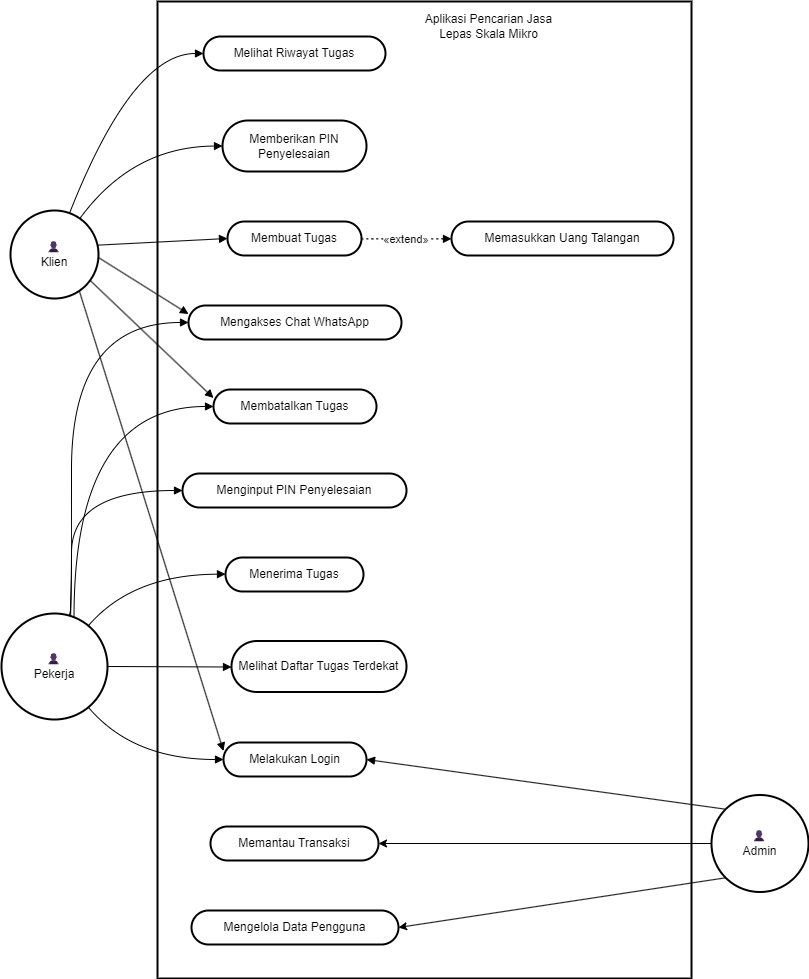

The diagram above was exported from draw.io. Its source (the exported page's mxGraphModel, read from the mxfile embedded in the PNG):
<mxGraphModel dx="1238" dy="725" grid="1" gridSize="10" guides="1" tooltips="1" connect="1" arrows="1" fold="1" page="1" pageScale="1" pageWidth="1100" pageHeight="850" math="0" shadow="0">
  <root>
    <mxCell id="0" />
    <mxCell id="1" parent="0" />
    <mxCell id="9WclyviskWWtCYOLf7Tt-45" value="" style="whiteSpace=wrap;strokeWidth=2;" parent="1" vertex="1">
      <mxGeometry x="306" y="310" width="534" height="977" as="geometry" />
    </mxCell>
    <mxCell id="9WclyviskWWtCYOLf7Tt-46" value="👤&#10;Klien" style="ellipse;aspect=fixed;strokeWidth=2;whiteSpace=wrap;" parent="1" vertex="1">
      <mxGeometry x="159" y="519" width="88" height="88" as="geometry" />
    </mxCell>
    <mxCell id="9WclyviskWWtCYOLf7Tt-47" value="👤&#10;Pekerja" style="ellipse;aspect=fixed;strokeWidth=2;whiteSpace=wrap;" parent="1" vertex="1">
      <mxGeometry x="150" y="922" width="106" height="106" as="geometry" />
    </mxCell>
    <mxCell id="Hbz2sDIyFXFIcaYgMorr-1" style="rounded=0;orthogonalLoop=1;jettySize=auto;html=1;exitX=0;exitY=1;exitDx=0;exitDy=0;entryX=1;entryY=0.5;entryDx=0;entryDy=0;" edge="1" parent="1" source="9WclyviskWWtCYOLf7Tt-48" target="9WclyviskWWtCYOLf7Tt-59">
      <mxGeometry relative="1" as="geometry" />
    </mxCell>
    <mxCell id="Hbz2sDIyFXFIcaYgMorr-3" style="rounded=0;orthogonalLoop=1;jettySize=auto;html=1;exitX=0;exitY=0.5;exitDx=0;exitDy=0;" edge="1" parent="1" source="9WclyviskWWtCYOLf7Tt-48" target="9WclyviskWWtCYOLf7Tt-60">
      <mxGeometry relative="1" as="geometry" />
    </mxCell>
    <mxCell id="9WclyviskWWtCYOLf7Tt-48" value="👤&#10;Admin" style="ellipse;aspect=fixed;strokeWidth=2;whiteSpace=wrap;" parent="1" vertex="1">
      <mxGeometry x="860" y="1103.5" width="97" height="97" as="geometry" />
    </mxCell>
    <mxCell id="9WclyviskWWtCYOLf7Tt-49" value="Melakukan Login" style="rounded=1;whiteSpace=wrap;arcSize=50;strokeWidth=2;" parent="1" vertex="1">
      <mxGeometry x="372" y="1051" width="143" height="34" as="geometry" />
    </mxCell>
    <mxCell id="9WclyviskWWtCYOLf7Tt-50" value="Membuat Tugas" style="rounded=1;whiteSpace=wrap;arcSize=50;strokeWidth=2;" parent="1" vertex="1">
      <mxGeometry x="376" y="530" width="134" height="34" as="geometry" />
    </mxCell>
    <mxCell id="9WclyviskWWtCYOLf7Tt-51" value="Memasukkan Uang Talangan" style="rounded=1;whiteSpace=wrap;arcSize=50;strokeWidth=2;" parent="1" vertex="1">
      <mxGeometry x="600" y="530" width="222" height="34" as="geometry" />
    </mxCell>
    <mxCell id="9WclyviskWWtCYOLf7Tt-52" value="Membatalkan Tugas" style="rounded=1;whiteSpace=wrap;arcSize=50;strokeWidth=2;" parent="1" vertex="1">
      <mxGeometry x="362" y="698" width="163" height="34" as="geometry" />
    </mxCell>
    <mxCell id="9WclyviskWWtCYOLf7Tt-53" value="Mengakses Chat WhatsApp" style="rounded=1;whiteSpace=wrap;arcSize=50;strokeWidth=2;" parent="1" vertex="1">
      <mxGeometry x="337" y="614" width="213" height="34" as="geometry" />
    </mxCell>
    <mxCell id="9WclyviskWWtCYOLf7Tt-54" value="Memberikan PIN Penyelesaian" style="rounded=1;whiteSpace=wrap;arcSize=50;strokeWidth=2;" parent="1" vertex="1">
      <mxGeometry x="371" y="429" width="144" height="51" as="geometry" />
    </mxCell>
    <mxCell id="9WclyviskWWtCYOLf7Tt-55" value="Melihat Riwayat Tugas" style="rounded=1;whiteSpace=wrap;arcSize=50;strokeWidth=2;" parent="1" vertex="1">
      <mxGeometry x="352" y="345" width="182" height="34" as="geometry" />
    </mxCell>
    <mxCell id="9WclyviskWWtCYOLf7Tt-56" value="Melihat Daftar Tugas Terdekat" style="rounded=1;whiteSpace=wrap;arcSize=50;strokeWidth=2;" parent="1" vertex="1">
      <mxGeometry x="380" y="949.5" width="175" height="51" as="geometry" />
    </mxCell>
    <mxCell id="9WclyviskWWtCYOLf7Tt-57" value="Menerima Tugas" style="rounded=1;whiteSpace=wrap;arcSize=50;strokeWidth=2;" parent="1" vertex="1">
      <mxGeometry x="374" y="866" width="138" height="34" as="geometry" />
    </mxCell>
    <mxCell id="9WclyviskWWtCYOLf7Tt-58" value="Menginput PIN Penyelesaian" style="rounded=1;whiteSpace=wrap;arcSize=50;strokeWidth=2;" parent="1" vertex="1">
      <mxGeometry x="331" y="782" width="224" height="34" as="geometry" />
    </mxCell>
    <mxCell id="9WclyviskWWtCYOLf7Tt-59" value="Mengelola Data Pengguna" style="rounded=1;whiteSpace=wrap;arcSize=50;strokeWidth=2;" parent="1" vertex="1">
      <mxGeometry x="340" y="1219" width="207" height="34" as="geometry" />
    </mxCell>
    <mxCell id="9WclyviskWWtCYOLf7Tt-60" value="Memantau Transaksi" style="rounded=1;whiteSpace=wrap;arcSize=50;strokeWidth=2;" parent="1" vertex="1">
      <mxGeometry x="359" y="1135" width="168" height="34" as="geometry" />
    </mxCell>
    <mxCell id="9WclyviskWWtCYOLf7Tt-61" value="" style="startArrow=none;endArrow=block;exitX=0.85;exitY=1;entryX=0;entryY=0.25;rounded=0;entryDx=0;entryDy=0;" parent="1" source="9WclyviskWWtCYOLf7Tt-46" target="9WclyviskWWtCYOLf7Tt-49" edge="1">
      <mxGeometry relative="1" as="geometry" />
    </mxCell>
    <mxCell id="9WclyviskWWtCYOLf7Tt-62" value="" style="startArrow=none;endArrow=block;exitX=0.985;exitY=0.394;entryX=0;entryY=0.5;rounded=0;entryDx=0;entryDy=0;exitDx=0;exitDy=0;exitPerimeter=0;" parent="1" source="9WclyviskWWtCYOLf7Tt-46" target="9WclyviskWWtCYOLf7Tt-50" edge="1">
      <mxGeometry relative="1" as="geometry" />
    </mxCell>
    <mxCell id="9WclyviskWWtCYOLf7Tt-63" value="" style="startArrow=none;endArrow=block;exitX=1;exitY=0.87;entryX=0;entryY=0.25;rounded=0;entryDx=0;entryDy=0;" parent="1" source="9WclyviskWWtCYOLf7Tt-46" target="9WclyviskWWtCYOLf7Tt-52" edge="1">
      <mxGeometry relative="1" as="geometry" />
    </mxCell>
    <mxCell id="9WclyviskWWtCYOLf7Tt-64" value="" style="startArrow=none;endArrow=block;exitX=1;exitY=0.54;entryX=0;entryY=0.25;rounded=0;entryDx=0;entryDy=0;" parent="1" source="9WclyviskWWtCYOLf7Tt-46" target="9WclyviskWWtCYOLf7Tt-53" edge="1">
      <mxGeometry relative="1" as="geometry" />
    </mxCell>
    <mxCell id="9WclyviskWWtCYOLf7Tt-65" value="" style="curved=1;startArrow=none;endArrow=block;exitX=0.86;exitY=0;entryX=0;entryY=0.5;rounded=0;" parent="1" source="9WclyviskWWtCYOLf7Tt-46" target="9WclyviskWWtCYOLf7Tt-54" edge="1">
      <mxGeometry relative="1" as="geometry">
        <Array as="points">
          <mxPoint x="281" y="455" />
        </Array>
      </mxGeometry>
    </mxCell>
    <mxCell id="9WclyviskWWtCYOLf7Tt-66" value="" style="curved=1;startArrow=none;endArrow=block;exitX=0.69;exitY=0;entryX=0;entryY=0.5;rounded=0;" parent="1" source="9WclyviskWWtCYOLf7Tt-46" target="9WclyviskWWtCYOLf7Tt-55" edge="1">
      <mxGeometry relative="1" as="geometry">
        <Array as="points">
          <mxPoint x="281" y="362" />
        </Array>
      </mxGeometry>
    </mxCell>
    <mxCell id="9WclyviskWWtCYOLf7Tt-67" value="" style="curved=1;startArrow=none;endArrow=block;exitX=0.92;exitY=1;entryX=0;entryY=0.5;rounded=0;" parent="1" source="9WclyviskWWtCYOLf7Tt-47" target="9WclyviskWWtCYOLf7Tt-49" edge="1">
      <mxGeometry relative="1" as="geometry">
        <Array as="points">
          <mxPoint x="281" y="1068" />
        </Array>
      </mxGeometry>
    </mxCell>
    <mxCell id="9WclyviskWWtCYOLf7Tt-68" value="" style="curved=1;startArrow=none;endArrow=block;exitX=1;exitY=0.5;entryX=0;entryY=0.51;rounded=0;" parent="1" source="9WclyviskWWtCYOLf7Tt-47" target="9WclyviskWWtCYOLf7Tt-56" edge="1">
      <mxGeometry relative="1" as="geometry">
        <Array as="points" />
      </mxGeometry>
    </mxCell>
    <mxCell id="9WclyviskWWtCYOLf7Tt-69" value="" style="curved=1;startArrow=none;endArrow=block;exitX=0.92;exitY=0;entryX=0;entryY=0.49;rounded=0;" parent="1" source="9WclyviskWWtCYOLf7Tt-47" target="9WclyviskWWtCYOLf7Tt-57" edge="1">
      <mxGeometry relative="1" as="geometry">
        <Array as="points">
          <mxPoint x="281" y="883" />
        </Array>
      </mxGeometry>
    </mxCell>
    <mxCell id="9WclyviskWWtCYOLf7Tt-70" value="" style="curved=1;startArrow=none;endArrow=block;exitX=0.7;exitY=0;entryX=0;entryY=0.5;rounded=0;entryDx=0;entryDy=0;edgeStyle=orthogonalEdgeStyle;" parent="1" source="9WclyviskWWtCYOLf7Tt-47" target="9WclyviskWWtCYOLf7Tt-52" edge="1">
      <mxGeometry relative="1" as="geometry">
        <Array as="points">
          <mxPoint x="222" y="715" />
        </Array>
      </mxGeometry>
    </mxCell>
    <mxCell id="9WclyviskWWtCYOLf7Tt-71" value="" style="curved=1;startArrow=none;endArrow=block;exitX=0.66;exitY=0;entryX=0;entryY=0.5;rounded=0;entryDx=0;entryDy=0;edgeStyle=orthogonalEdgeStyle;" parent="1" source="9WclyviskWWtCYOLf7Tt-47" target="9WclyviskWWtCYOLf7Tt-53" edge="1">
      <mxGeometry relative="1" as="geometry">
        <Array as="points">
          <mxPoint x="220" y="924" />
          <mxPoint x="220" y="631" />
        </Array>
      </mxGeometry>
    </mxCell>
    <mxCell id="9WclyviskWWtCYOLf7Tt-72" value="" style="curved=1;startArrow=none;endArrow=block;exitX=0.65;exitY=0;entryX=0;entryY=0.5;rounded=0;entryDx=0;entryDy=0;edgeStyle=orthogonalEdgeStyle;" parent="1" source="9WclyviskWWtCYOLf7Tt-47" target="9WclyviskWWtCYOLf7Tt-58" edge="1">
      <mxGeometry relative="1" as="geometry">
        <Array as="points">
          <mxPoint x="220" y="924" />
          <mxPoint x="220" y="799" />
        </Array>
      </mxGeometry>
    </mxCell>
    <mxCell id="9WclyviskWWtCYOLf7Tt-73" value="" style="startArrow=none;endArrow=block;exitX=0;exitY=0;entryX=1;entryY=0.5;rounded=0;exitDx=0;exitDy=0;entryDx=0;entryDy=0;" parent="1" source="9WclyviskWWtCYOLf7Tt-48" target="9WclyviskWWtCYOLf7Tt-49" edge="1">
      <mxGeometry relative="1" as="geometry" />
    </mxCell>
    <mxCell id="9WclyviskWWtCYOLf7Tt-76" value="«extend»" style="curved=1;dashed=1;dashPattern=2 3;startArrow=none;endArrow=block;exitX=1;exitY=0.51;entryX=0;entryY=0.51;rounded=0;" parent="1" source="9WclyviskWWtCYOLf7Tt-50" target="9WclyviskWWtCYOLf7Tt-51" edge="1">
      <mxGeometry relative="1" as="geometry">
        <Array as="points" />
      </mxGeometry>
    </mxCell>
    <mxCell id="9WclyviskWWtCYOLf7Tt-77" value="Aplikasi Pencarian Jasa Lepas Skala Mikro" style="text;html=1;align=center;verticalAlign=middle;whiteSpace=wrap;rounded=0;" parent="1" vertex="1">
      <mxGeometry x="555" y="320" width="165" height="30" as="geometry" />
    </mxCell>
  </root>
</mxGraphModel>